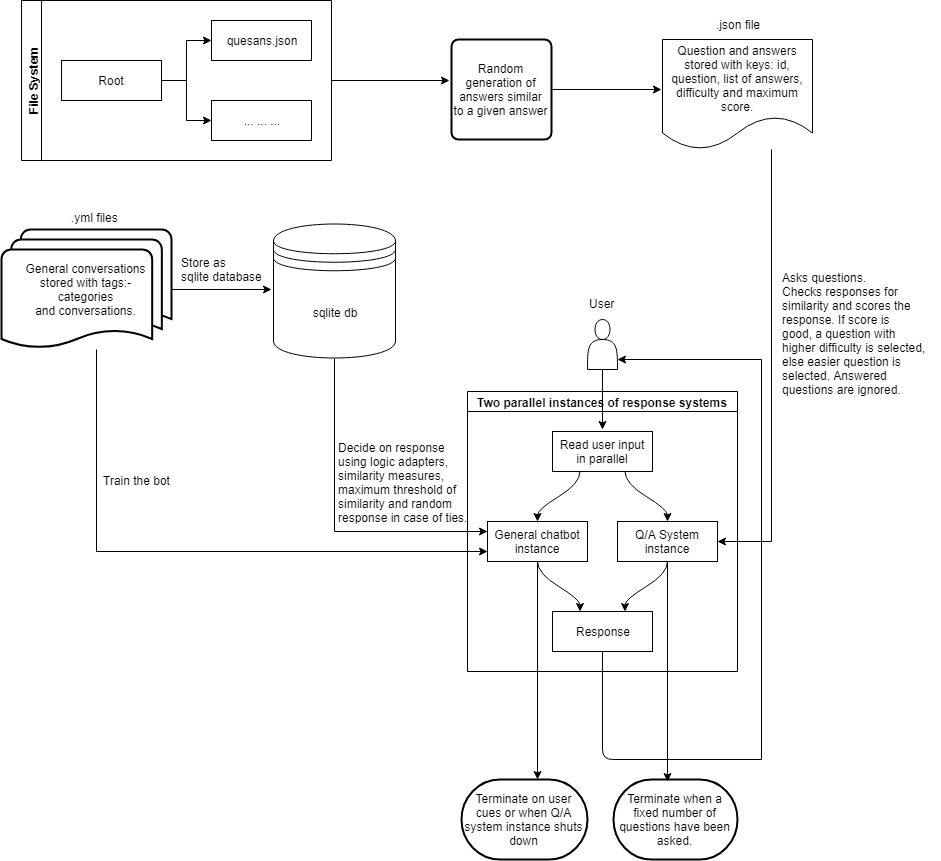

The diagram above was exported from draw.io. Its source (the exported page's mxGraphModel, read from the mxfile embedded in the PNG):
<mxGraphModel dx="2381" dy="1766" grid="1" gridSize="10" guides="1" tooltips="1" connect="1" arrows="1" fold="1" page="1" pageScale="1" pageWidth="827" pageHeight="1169" math="0" shadow="0">
  <root>
    <mxCell id="0" />
    <mxCell id="1" parent="0" />
    <mxCell id="jcQy0qFFHU6yBiS5Uyzb-1" value="File System" style="swimlane;html=1;startSize=20;horizontal=0;childLayout=treeLayout;horizontalTree=1;resizable=0;containerType=tree;" vertex="1" parent="1">
      <mxGeometry x="-790" y="-1159" width="310" height="160" as="geometry" />
    </mxCell>
    <mxCell id="jcQy0qFFHU6yBiS5Uyzb-2" value="Root" style="whiteSpace=wrap;html=1;" vertex="1" parent="jcQy0qFFHU6yBiS5Uyzb-1">
      <mxGeometry x="40" y="60" width="100" height="40" as="geometry" />
    </mxCell>
    <mxCell id="jcQy0qFFHU6yBiS5Uyzb-3" value="quesans.json" style="whiteSpace=wrap;html=1;" vertex="1" parent="jcQy0qFFHU6yBiS5Uyzb-1">
      <mxGeometry x="190" y="20" width="100" height="40" as="geometry" />
    </mxCell>
    <mxCell id="jcQy0qFFHU6yBiS5Uyzb-4" value="" style="edgeStyle=elbowEdgeStyle;elbow=horizontal;html=1;rounded=0;" edge="1" parent="jcQy0qFFHU6yBiS5Uyzb-1" source="jcQy0qFFHU6yBiS5Uyzb-2" target="jcQy0qFFHU6yBiS5Uyzb-3">
      <mxGeometry relative="1" as="geometry" />
    </mxCell>
    <mxCell id="jcQy0qFFHU6yBiS5Uyzb-5" value="... ... ..." style="whiteSpace=wrap;html=1;" vertex="1" parent="jcQy0qFFHU6yBiS5Uyzb-1">
      <mxGeometry x="190" y="100" width="100" height="40" as="geometry" />
    </mxCell>
    <mxCell id="jcQy0qFFHU6yBiS5Uyzb-6" value="" style="edgeStyle=elbowEdgeStyle;elbow=horizontal;html=1;rounded=0;" edge="1" parent="jcQy0qFFHU6yBiS5Uyzb-1" source="jcQy0qFFHU6yBiS5Uyzb-2" target="jcQy0qFFHU6yBiS5Uyzb-5">
      <mxGeometry relative="1" as="geometry" />
    </mxCell>
    <mxCell id="jcQy0qFFHU6yBiS5Uyzb-78" style="edgeStyle=orthogonalEdgeStyle;rounded=0;orthogonalLoop=1;jettySize=auto;html=1;entryX=1;entryY=0.5;entryDx=0;entryDy=0;" edge="1" parent="1" source="jcQy0qFFHU6yBiS5Uyzb-11" target="jcQy0qFFHU6yBiS5Uyzb-22">
      <mxGeometry relative="1" as="geometry">
        <Array as="points">
          <mxPoint x="-40" y="-618" />
        </Array>
      </mxGeometry>
    </mxCell>
    <mxCell id="jcQy0qFFHU6yBiS5Uyzb-11" value="Question and answers stored with keys: id, question, list of answers, difficulty and maximum score." style="shape=document;whiteSpace=wrap;html=1;boundedLbl=1;" vertex="1" parent="1">
      <mxGeometry x="-149" y="-1120" width="150" height="110" as="geometry" />
    </mxCell>
    <mxCell id="jcQy0qFFHU6yBiS5Uyzb-79" style="edgeStyle=orthogonalEdgeStyle;rounded=0;orthogonalLoop=1;jettySize=auto;html=1;" edge="1" parent="1" source="jcQy0qFFHU6yBiS5Uyzb-13">
      <mxGeometry relative="1" as="geometry">
        <mxPoint x="-150" y="-1070" as="targetPoint" />
      </mxGeometry>
    </mxCell>
    <mxCell id="jcQy0qFFHU6yBiS5Uyzb-13" value="Random generation of answers similar to a given answer" style="rounded=1;whiteSpace=wrap;html=1;absoluteArcSize=1;arcSize=14;strokeWidth=2;" vertex="1" parent="1">
      <mxGeometry x="-360" y="-1120" width="100" height="100" as="geometry" />
    </mxCell>
    <mxCell id="jcQy0qFFHU6yBiS5Uyzb-14" value="" style="endArrow=classic;html=1;entryX=-0.02;entryY=0.6;entryDx=0;entryDy=0;entryPerimeter=0;" edge="1" parent="1">
      <mxGeometry width="50" height="50" relative="1" as="geometry">
        <mxPoint x="-480" y="-1079" as="sourcePoint" />
        <mxPoint x="-362" y="-1079" as="targetPoint" />
      </mxGeometry>
    </mxCell>
    <mxCell id="jcQy0qFFHU6yBiS5Uyzb-18" value="Two parallel instances of response systems" style="swimlane;html=1;startSize=20;horizontal=1;childLayout=flowLayout;flowOrientation=north;resizable=0;interRankCellSpacing=50;containerType=tree;" vertex="1" parent="1">
      <mxGeometry x="-344" y="-768" width="270" height="280" as="geometry" />
    </mxCell>
    <mxCell id="jcQy0qFFHU6yBiS5Uyzb-19" value="Read user input in parallel" style="whiteSpace=wrap;html=1;" vertex="1" parent="jcQy0qFFHU6yBiS5Uyzb-18">
      <mxGeometry x="85" y="40" width="100" height="40" as="geometry" />
    </mxCell>
    <mxCell id="jcQy0qFFHU6yBiS5Uyzb-20" value="General chatbot instance" style="whiteSpace=wrap;html=1;" vertex="1" parent="jcQy0qFFHU6yBiS5Uyzb-18">
      <mxGeometry x="20" y="130" width="100" height="40" as="geometry" />
    </mxCell>
    <mxCell id="jcQy0qFFHU6yBiS5Uyzb-21" value="" style="html=1;curved=1;noEdgeStyle=1;orthogonal=1;" edge="1" parent="jcQy0qFFHU6yBiS5Uyzb-18" source="jcQy0qFFHU6yBiS5Uyzb-19" target="jcQy0qFFHU6yBiS5Uyzb-20">
      <mxGeometry relative="1" as="geometry">
        <Array as="points">
          <mxPoint x="112.5" y="92" />
          <mxPoint x="70" y="118" />
        </Array>
      </mxGeometry>
    </mxCell>
    <mxCell id="jcQy0qFFHU6yBiS5Uyzb-22" value="Q/A System instance" style="whiteSpace=wrap;html=1;" vertex="1" parent="jcQy0qFFHU6yBiS5Uyzb-18">
      <mxGeometry x="150" y="130" width="100" height="40" as="geometry" />
    </mxCell>
    <mxCell id="jcQy0qFFHU6yBiS5Uyzb-23" value="" style="html=1;curved=1;noEdgeStyle=1;orthogonal=1;" edge="1" parent="jcQy0qFFHU6yBiS5Uyzb-18" source="jcQy0qFFHU6yBiS5Uyzb-19" target="jcQy0qFFHU6yBiS5Uyzb-22">
      <mxGeometry relative="1" as="geometry">
        <Array as="points">
          <mxPoint x="157.5" y="92" />
          <mxPoint x="200" y="118" />
        </Array>
      </mxGeometry>
    </mxCell>
    <mxCell id="jcQy0qFFHU6yBiS5Uyzb-24" value="Response" style="whiteSpace=wrap;html=1;" vertex="1" parent="jcQy0qFFHU6yBiS5Uyzb-18">
      <mxGeometry x="85" y="220" width="100" height="40" as="geometry" />
    </mxCell>
    <mxCell id="jcQy0qFFHU6yBiS5Uyzb-25" value="" style="html=1;curved=1;noEdgeStyle=1;orthogonal=1;" edge="1" parent="jcQy0qFFHU6yBiS5Uyzb-18" source="jcQy0qFFHU6yBiS5Uyzb-20" target="jcQy0qFFHU6yBiS5Uyzb-24">
      <mxGeometry relative="1" as="geometry">
        <Array as="points">
          <mxPoint x="70" y="182" />
          <mxPoint x="112.5" y="208" />
        </Array>
      </mxGeometry>
    </mxCell>
    <mxCell id="jcQy0qFFHU6yBiS5Uyzb-26" value="" style="html=1;curved=1;noEdgeStyle=1;orthogonal=1;" edge="1" parent="jcQy0qFFHU6yBiS5Uyzb-18" source="jcQy0qFFHU6yBiS5Uyzb-22" target="jcQy0qFFHU6yBiS5Uyzb-24">
      <mxGeometry relative="1" as="geometry">
        <Array as="points">
          <mxPoint x="200" y="182" />
          <mxPoint x="157.5" y="208" />
        </Array>
      </mxGeometry>
    </mxCell>
    <mxCell id="jcQy0qFFHU6yBiS5Uyzb-76" style="edgeStyle=orthogonalEdgeStyle;rounded=0;orthogonalLoop=1;jettySize=auto;html=1;entryX=0;entryY=0.25;entryDx=0;entryDy=0;exitX=0.5;exitY=1;exitDx=0;exitDy=0;" edge="1" parent="1" source="jcQy0qFFHU6yBiS5Uyzb-31" target="jcQy0qFFHU6yBiS5Uyzb-20">
      <mxGeometry relative="1" as="geometry">
        <mxPoint x="-478" y="-790" as="sourcePoint" />
      </mxGeometry>
    </mxCell>
    <mxCell id="jcQy0qFFHU6yBiS5Uyzb-31" value="sqlite db" style="shape=datastore;whiteSpace=wrap;html=1;" vertex="1" parent="1">
      <mxGeometry x="-538" y="-935.5" width="122" height="134" as="geometry" />
    </mxCell>
    <mxCell id="jcQy0qFFHU6yBiS5Uyzb-50" value="Store as&lt;br&gt;sqlite database" style="text;html=1;resizable=0;points=[];autosize=1;align=left;verticalAlign=top;spacingTop=-4;" vertex="1" parent="1">
      <mxGeometry x="-632" y="-906" width="100" height="30" as="geometry" />
    </mxCell>
    <mxCell id="jcQy0qFFHU6yBiS5Uyzb-51" value=".json file" style="text;html=1;resizable=0;points=[];autosize=1;align=left;verticalAlign=top;spacingTop=-4;" vertex="1" parent="1">
      <mxGeometry x="-97" y="-1144" width="60" height="20" as="geometry" />
    </mxCell>
    <mxCell id="jcQy0qFFHU6yBiS5Uyzb-56" value="Train the bot" style="text;html=1;resizable=0;points=[];autosize=1;align=left;verticalAlign=top;spacingTop=-4;" vertex="1" parent="1">
      <mxGeometry x="-710" y="-688" width="80" height="20" as="geometry" />
    </mxCell>
    <mxCell id="jcQy0qFFHU6yBiS5Uyzb-57" value="Decide on response&lt;br&gt;using logic adapters,&lt;br&gt;similarity measures,&lt;br&gt;maximum threshold of&lt;br&gt;similarity and random&lt;br&gt;response in case of ties.&lt;br&gt;" style="text;html=1;resizable=0;points=[];autosize=1;align=left;verticalAlign=top;spacingTop=-4;" vertex="1" parent="1">
      <mxGeometry x="-475" y="-721" width="140" height="90" as="geometry" />
    </mxCell>
    <mxCell id="jcQy0qFFHU6yBiS5Uyzb-85" style="edgeStyle=orthogonalEdgeStyle;rounded=0;orthogonalLoop=1;jettySize=auto;html=1;" edge="1" parent="1" source="jcQy0qFFHU6yBiS5Uyzb-58">
      <mxGeometry relative="1" as="geometry">
        <mxPoint x="-209" y="-730" as="targetPoint" />
      </mxGeometry>
    </mxCell>
    <mxCell id="jcQy0qFFHU6yBiS5Uyzb-58" value="" style="shape=actor;whiteSpace=wrap;html=1;" vertex="1" parent="1">
      <mxGeometry x="-224" y="-840" width="30" height="50" as="geometry" />
    </mxCell>
    <mxCell id="jcQy0qFFHU6yBiS5Uyzb-69" style="edgeStyle=orthogonalEdgeStyle;rounded=0;orthogonalLoop=1;jettySize=auto;html=1;entryX=0;entryY=0.75;entryDx=0;entryDy=0;" edge="1" parent="1" target="jcQy0qFFHU6yBiS5Uyzb-20">
      <mxGeometry relative="1" as="geometry">
        <mxPoint x="-715" y="-810" as="sourcePoint" />
        <Array as="points">
          <mxPoint x="-715" y="-608" />
        </Array>
      </mxGeometry>
    </mxCell>
    <mxCell id="jcQy0qFFHU6yBiS5Uyzb-64" value=".yml files" style="text;html=1;resizable=0;points=[];autosize=1;align=left;verticalAlign=top;spacingTop=-4;" vertex="1" parent="1">
      <mxGeometry x="-742" y="-951.5" width="60" height="20" as="geometry" />
    </mxCell>
    <mxCell id="jcQy0qFFHU6yBiS5Uyzb-83" style="edgeStyle=orthogonalEdgeStyle;rounded=0;orthogonalLoop=1;jettySize=auto;html=1;" edge="1" parent="1" source="jcQy0qFFHU6yBiS5Uyzb-80">
      <mxGeometry relative="1" as="geometry">
        <mxPoint x="-540" y="-870" as="targetPoint" />
      </mxGeometry>
    </mxCell>
    <mxCell id="jcQy0qFFHU6yBiS5Uyzb-80" value="&lt;span&gt;General conversations&lt;br&gt;stored with tags:-&lt;br&gt;categories&lt;br&gt;and conversations.&lt;/span&gt;" style="strokeWidth=2;html=1;shape=mxgraph.flowchart.multi-document;whiteSpace=wrap;" vertex="1" parent="1">
      <mxGeometry x="-810" y="-930" width="170" height="120" as="geometry" />
    </mxCell>
    <mxCell id="jcQy0qFFHU6yBiS5Uyzb-84" value="User" style="text;html=1;resizable=0;points=[];autosize=1;align=left;verticalAlign=top;spacingTop=-4;" vertex="1" parent="1">
      <mxGeometry x="-224" y="-865" width="40" height="20" as="geometry" />
    </mxCell>
    <mxCell id="jcQy0qFFHU6yBiS5Uyzb-89" value="&lt;div style=&quot;text-align: justify&quot;&gt;&lt;span&gt;Asks questions.&lt;/span&gt;&lt;/div&gt;&lt;div style=&quot;text-align: justify&quot;&gt;&lt;span&gt;Checks responses for&lt;/span&gt;&lt;/div&gt;&lt;div style=&quot;text-align: justify&quot;&gt;&lt;span&gt;similarity and scores the&lt;/span&gt;&lt;/div&gt;&lt;div style=&quot;text-align: justify&quot;&gt;&lt;span&gt;response. If score is&lt;/span&gt;&lt;/div&gt;&lt;div style=&quot;text-align: justify&quot;&gt;&lt;span&gt;good, a question with&lt;/span&gt;&lt;/div&gt;&lt;div style=&quot;text-align: justify&quot;&gt;&lt;span&gt;higher difficulty is selected,&lt;/span&gt;&lt;/div&gt;&lt;div style=&quot;text-align: justify&quot;&gt;&lt;span&gt;else easier question is&lt;/span&gt;&lt;/div&gt;&lt;div style=&quot;text-align: justify&quot;&gt;&lt;span&gt;selected. Answered&lt;/span&gt;&lt;/div&gt;&lt;div style=&quot;text-align: justify&quot;&gt;&lt;span&gt;questions are ignored.&lt;/span&gt;&lt;/div&gt;" style="text;html=1;resizable=0;points=[];autosize=1;align=left;verticalAlign=top;spacingTop=-4;" vertex="1" parent="1">
      <mxGeometry x="-31" y="-891" width="160" height="130" as="geometry" />
    </mxCell>
    <mxCell id="jcQy0qFFHU6yBiS5Uyzb-93" value="" style="endArrow=none;html=1;entryX=0.5;entryY=1;entryDx=0;entryDy=0;" edge="1" parent="1" target="jcQy0qFFHU6yBiS5Uyzb-24">
      <mxGeometry width="50" height="50" relative="1" as="geometry">
        <mxPoint x="-50" y="-400" as="sourcePoint" />
        <mxPoint x="-244" y="-420" as="targetPoint" />
        <Array as="points">
          <mxPoint x="-209" y="-400" />
        </Array>
      </mxGeometry>
    </mxCell>
    <mxCell id="jcQy0qFFHU6yBiS5Uyzb-94" value="" style="endArrow=none;html=1;" edge="1" parent="1">
      <mxGeometry width="50" height="50" relative="1" as="geometry">
        <mxPoint x="-50" y="-400" as="sourcePoint" />
        <mxPoint x="-50" y="-800" as="targetPoint" />
      </mxGeometry>
    </mxCell>
    <mxCell id="jcQy0qFFHU6yBiS5Uyzb-96" value="" style="endArrow=classic;html=1;entryX=1;entryY=0.75;entryDx=0;entryDy=0;" edge="1" parent="1">
      <mxGeometry width="50" height="50" relative="1" as="geometry">
        <mxPoint x="-50" y="-800" as="sourcePoint" />
        <mxPoint x="-194" y="-800" as="targetPoint" />
      </mxGeometry>
    </mxCell>
    <mxCell id="jcQy0qFFHU6yBiS5Uyzb-98" value="Terminate on user cues or when Q/A system instance shuts down" style="strokeWidth=2;html=1;shape=mxgraph.flowchart.terminator;whiteSpace=wrap;" vertex="1" parent="1">
      <mxGeometry x="-350" y="-380" width="126" height="80" as="geometry" />
    </mxCell>
    <mxCell id="jcQy0qFFHU6yBiS5Uyzb-99" value="Terminate when a fixed number of questions have been asked." style="strokeWidth=2;html=1;shape=mxgraph.flowchart.terminator;whiteSpace=wrap;" vertex="1" parent="1">
      <mxGeometry x="-198" y="-380" width="124" height="80" as="geometry" />
    </mxCell>
    <mxCell id="jcQy0qFFHU6yBiS5Uyzb-103" style="edgeStyle=orthogonalEdgeStyle;rounded=0;orthogonalLoop=1;jettySize=auto;html=1;entryX=0.603;entryY=0;entryDx=0;entryDy=0;entryPerimeter=0;" edge="1" parent="1" source="jcQy0qFFHU6yBiS5Uyzb-20" target="jcQy0qFFHU6yBiS5Uyzb-98">
      <mxGeometry relative="1" as="geometry" />
    </mxCell>
    <mxCell id="jcQy0qFFHU6yBiS5Uyzb-107" style="edgeStyle=orthogonalEdgeStyle;rounded=0;orthogonalLoop=1;jettySize=auto;html=1;entryX=0.435;entryY=0.025;entryDx=0;entryDy=0;entryPerimeter=0;" edge="1" parent="1" source="jcQy0qFFHU6yBiS5Uyzb-22" target="jcQy0qFFHU6yBiS5Uyzb-99">
      <mxGeometry relative="1" as="geometry" />
    </mxCell>
  </root>
</mxGraphModel>